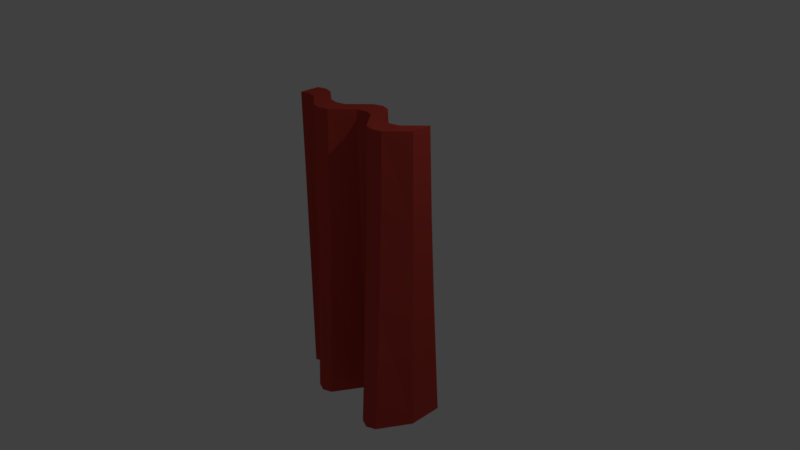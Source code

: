 # Source: Curtains.blend  (saved by Blender 2.77.0; exported with 4.5.12 LTS)
import bpy
from mathutils import Matrix  # noqa: F401  (used for matrix-valued properties, if any)

bpy.ops.wm.read_factory_settings(use_empty=True)
scene = bpy.context.scene
scene.name = 'Scene'

# ---- collections
col_collection_1 = bpy.data.collections.new('Collection 1'); scene.collection.children.link(col_collection_1)

# ---- materials (node trees are filled in below, after node groups)
mat_curtain = bpy.data.materials.new('Curtain')
mat_curtain.alpha_threshold = 0.0
mat_curtain.use_transparent_shadow = False
mat_curtain.diffuse_color = (0.5596, 0.06146, 0.04529, 1.0)
mat_curtain.roughness = 0.5
mat_curtain.line_color = (0.0, 0.0, 0.0, 1.0)

# ---- material node trees

# ---- world
world_world = bpy.data.worlds.new('World'); scene.world = world_world
world_world.color = (0.05088, 0.05088, 0.05088)
world_world.use_sun_shadow = False
world_world.sun_shadow_jitter_overblur = 0.0
world_world.cycles.sampling_method = 'MANUAL'

# ---- cameras
cam_camera = bpy.data.cameras.new('Camera')
cam_camera.clip_end = 100.0
cam_camera.lens = 35.0
cam_camera.sensor_width = 32.0
cam_camera.sensor_height = 18.0
cam_camera.ortho_scale = 7.314
cam_camera.dof.focus_distance = 0.0
cam_camera.dof.aperture_fstop = 128.0

# ---- lights
light_lamp = bpy.data.lights.new('Lamp', 'POINT')
light_lamp.transmission_factor = 0.0
light_lamp.cutoff_distance = 30.0
light_lamp.energy = 100.0
light_lamp.shadow_buffer_clip_start = 1.001
light_lamp.shadow_soft_size = 0.1
light_lamp.shadow_maximum_resolution = 0.006
light_lamp.use_absolute_resolution = True

# ---- meshes
me_cube = bpy.data.meshes.new('Cube')
me_cube.from_pydata([(1.0, -2.0, -0.2074), (1.0, -2.0, 0.3291), (-1.0, -2.0, 0.3291), (-1.0, -2.0, -0.2074), (1.0, 2.0, -0.01924), (1.0, 2.0, 0.2902), (-1.0, 2.0, 0.2902), (-1.0, 2.0, -0.01924), (0.75, -2.0, 0.2788), (0.5, -2.0, 0.2788), (0.25, -2.0, -0.3038), (1.937e-07, -2.0, -0.3038), (-0.25, -2.0, 0.1749), (-0.5, -2.0, 0.1749), (-0.75, -2.0, -0.2074), (0.75, -2.0, 0.8153), (0.5, -2.0, 0.8153), (0.25, -2.0, 0.2327), (-5.96e-08, -2.0, 0.2327), (-0.25, -2.0, 0.7114), (-0.5, -2.0, 0.7114), (-0.75, -2.0, 0.3291), (0.75, 2.0, 0.2612), (0.5, 2.0, 0.2612), (0.25, 2.0, -0.07485), (2.384e-07, 2.0, -0.07485), (-0.25, 2.0, 0.2013), (-0.5, 2.0, 0.2013), (-0.75, 2.0, -0.01924), (0.75, 2.0, 0.5707), (0.5, 2.0, 0.5707), (0.25, 2.0, 0.2346), (-4.917e-07, 2.0, 0.2346), (-0.25, 2.0, 0.5108), (-0.5, 2.0, 0.5108), (-0.75, 2.0, 0.2902), (0.625, -2.0, 0.3393), (0.625, -2.0, 0.8758), (0.625, 2.0, 0.2961), (0.625, 2.0, 0.6056), (0.125, -2.0, -0.3795), (0.125, -2.0, 0.157), (0.125, 2.0, -0.1185), (0.125, 2.0, 0.191), (-0.375, -2.0, 0.2316), (-0.375, -2.0, 0.7681), (-0.375, 2.0, 0.234), (-0.375, 2.0, 0.5435), (-0.875, -2.0, -0.2718), (-0.875, -2.0, 0.2647), (-0.875, 2.0, -0.05638), (-0.875, 2.0, 0.2531), (1.0, -0.2745, -0.1081), (1.0, -0.2745, 0.3086), (-1.0, -0.2745, 0.3086), (-1.0, -0.2745, -0.1081), (0.75, -0.2745, 0.2695), (0.5, -0.2745, 0.2695), (0.25, -0.2745, -0.183), (2.123e-07, -0.2745, -0.183), (-0.25, -0.2745, 0.1888), (-0.5, -0.2745, 0.1888), (-0.75, -0.2745, -0.1081), (0.75, -0.2745, 0.6863), (0.5, -0.2745, 0.6863), (0.25, -0.2745, 0.2337), (-2.459e-07, -0.2745, 0.2337), (-0.25, -0.2745, 0.6056), (-0.5, -0.2745, 0.6056), (-0.75, -0.2745, 0.3086), (0.625, -0.2745, 0.7332), (0.625, -0.2745, 0.3165), (0.125, -0.2745, 0.1749), (0.125, -0.2745, -0.2418), (-0.375, -0.2745, 0.6496), (-0.375, -0.2745, 0.2329), (-0.875, -0.2745, -0.1581), (-0.875, -0.2745, 0.2586), (1.0, 0.8627, -0.05424), (1.0, 0.8627, 0.2975), (-1.0, 0.8627, 0.2975), (-1.0, 0.8627, -0.05424), (0.75, 0.8627, 0.2645), (0.5, 0.8627, 0.2645), (0.25, 0.8627, -0.1174), (2.272e-07, 0.8627, -0.1174), (-0.25, 0.8627, 0.1964), (-0.5, 0.8627, 0.1964), (-0.75, 0.8627, -0.05424), (0.625, 0.8627, 0.3042), (0.125, 0.8627, -0.1671), (-0.375, 0.8627, 0.2336), (-0.875, 0.8627, -0.09645), (0.75, 0.8627, 0.6162), (0.5, 0.8627, 0.6162), (0.25, 0.8627, 0.2343), (-3.688e-07, 0.8627, 0.2343), (-0.25, 0.8627, 0.5481), (-0.5, 0.8627, 0.5481), (-0.75, 0.8627, 0.2975), (0.625, 0.8627, 0.6559), (0.125, 0.8627, 0.1846), (-0.375, 0.8627, 0.5853), (-0.875, 0.8627, 0.2553)], [], [(48, 49, 2, 3), (50, 7, 6, 51), (78, 4, 5, 79), (103, 51, 6, 80), (80, 6, 7, 81), (76, 48, 3, 55), (52, 0, 8, 56), (71, 36, 9, 57), (57, 9, 10, 58), (73, 40, 11, 59), (59, 11, 12, 60), (75, 44, 13, 61), (61, 13, 14, 62), (79, 5, 29, 93), (100, 39, 30, 94), (94, 30, 31, 95), (101, 43, 32, 96), (96, 32, 33, 97), (102, 47, 34, 98), (98, 34, 35, 99), (4, 22, 29, 5), (38, 23, 30, 39), (23, 24, 31, 30), (42, 25, 32, 43), (25, 26, 33, 32), (46, 27, 34, 47), (27, 28, 35, 34), (0, 1, 15, 8), (36, 37, 16, 9), (9, 16, 17, 10), (40, 41, 18, 11), (11, 18, 19, 12), (44, 45, 20, 13), (13, 20, 21, 14), (8, 15, 37, 36), (22, 38, 39, 29), (93, 29, 39, 100), (56, 8, 36, 71), (10, 17, 41, 40), (24, 42, 43, 31), (95, 31, 43, 101), (58, 10, 40, 73), (12, 19, 45, 44), (26, 46, 47, 33), (97, 33, 47, 102), (60, 12, 44, 75), (62, 14, 48, 76), (99, 35, 51, 103), (28, 50, 51, 35), (14, 21, 49, 48), (21, 69, 77, 49), (88, 62, 76, 92), (86, 60, 75, 91), (19, 67, 74, 45), (84, 58, 73, 90), (17, 65, 72, 41), (82, 56, 71, 89), (15, 63, 70, 37), (20, 68, 69, 21), (45, 74, 68, 20), (18, 66, 67, 19), (41, 72, 66, 18), (16, 64, 65, 17), (37, 70, 64, 16), (1, 53, 63, 15), (87, 61, 62, 88), (91, 75, 61, 87), (85, 59, 60, 86), (90, 73, 59, 85), (83, 57, 58, 84), (89, 71, 57, 83), (78, 52, 56, 82), (92, 76, 55, 81), (2, 54, 55, 3), (49, 77, 54, 2), (0, 52, 53, 1), (50, 92, 81, 7), (4, 78, 82, 22), (38, 89, 83, 23), (23, 83, 84, 24), (42, 90, 85, 25), (25, 85, 86, 26), (46, 91, 87, 27), (27, 87, 88, 28), (22, 82, 89, 38), (24, 84, 90, 42), (26, 86, 91, 46), (28, 88, 92, 50), (69, 99, 103, 77), (67, 97, 102, 74), (65, 95, 101, 72), (63, 93, 100, 70), (68, 98, 99, 69), (74, 102, 98, 68), (66, 96, 97, 67), (72, 101, 96, 66), (64, 94, 95, 65), (70, 100, 94, 64), (53, 79, 93, 63), (54, 80, 81, 55), (77, 103, 80, 54), (52, 78, 79, 53)])
me_cube.materials.append(mat_curtain)
me_cube.use_remesh_preserve_volume = False
me_cube.use_remesh_preserve_attributes = False
me_cube.use_mirror_vertex_groups = False
me_cube.update()

# ---- objects
ob_cube = bpy.data.objects.new('Cube', me_cube)
ob_lamp = bpy.data.objects.new('Lamp', light_lamp)
ob_camera = bpy.data.objects.new('Camera', cam_camera)

# ---- transforms, parenting, visibility, modifiers, constraints
ob_cube.location = (0.0, 0.0, 0.0)
ob_cube.rotation_euler = (1.571, 0.0, 0.0)
ob_cube.scale = (1.0, 1.0, 0.8605)
ob_cube.lock_rotations_4d = False
ob_cube.empty_display_type = 'ARROWS'
ob_cube.lineart.crease_threshold = 0.0
ob_lamp.location = (4.076, 1.005, 5.904)
ob_lamp.rotation_euler = (0.6503, 0.05522, 1.866)
ob_lamp.lock_rotations_4d = False
ob_lamp.empty_display_type = 'ARROWS'
ob_lamp.color = (0.0, 0.0, 0.0, 0.0)
ob_lamp.lineart.crease_threshold = 0.0
ob_camera.location = (7.481, -6.508, 5.344)
ob_camera.rotation_euler = (1.109, 0.01082, 0.8149)
ob_camera.lock_rotations_4d = False
ob_camera.empty_display_type = 'ARROWS'
ob_camera.color = (0.0, 0.0, 0.0, 0.0)
ob_camera.display_type = 'WIRE'
ob_camera.lineart.crease_threshold = 0.0

# ---- collection membership
col_collection_1.objects.link(ob_cube)
col_collection_1.objects.link(ob_lamp)
col_collection_1.objects.link(ob_camera)

# ---- scene / render settings (as saved in the file)
scene.camera = ob_camera
scene.frame_start = 1; scene.frame_end = 250; scene.frame_set(1)
scene.render.engine = 'BLENDER_EEVEE_NEXT'
scene.render.resolution_percentage = 50
scene.render.dither_intensity = 0.0
scene.cycles.use_denoising = False
scene.cycles.samples = 128
scene.cycles.sampling_pattern = 'TABULATED_SOBOL'
scene.cycles.light_sampling_threshold = 0.0
scene.cycles.use_adaptive_sampling = False
scene.cycles.use_light_tree = False
scene.cycles.blur_glossy = 0.0
scene.cycles.sample_clamp_indirect = 0.0
scene.view_settings.view_transform = 'Standard'
bpy.context.view_layer.update()
